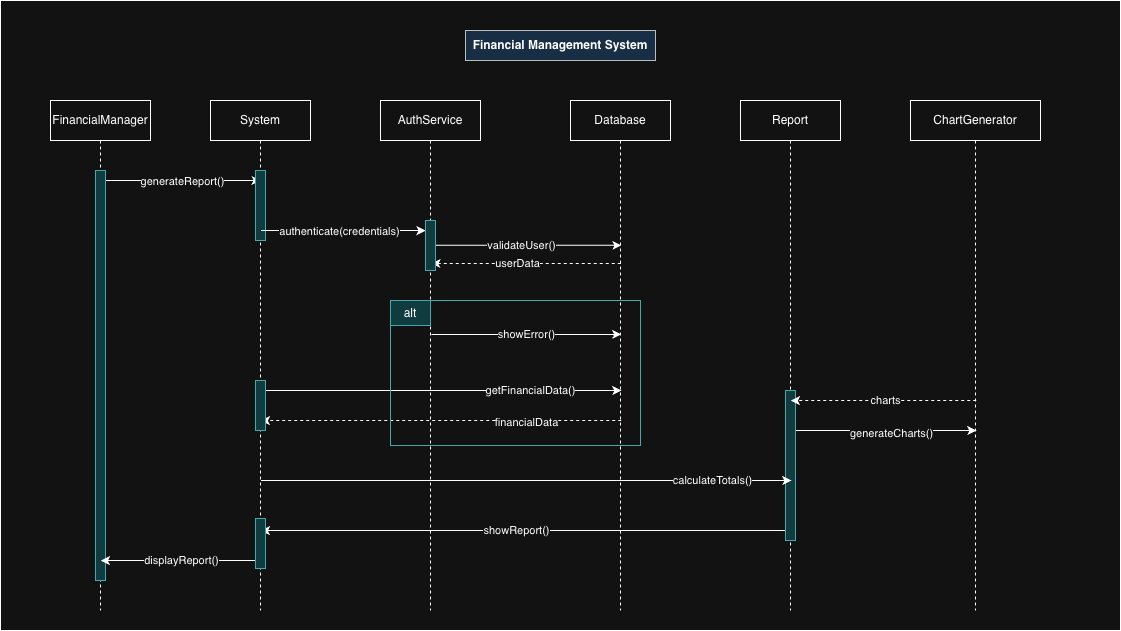

The diagram above was exported from draw.io. Its source (the exported page's mxGraphModel, read from the mxfile embedded in the PNG):
<mxGraphModel dx="1301" dy="889" grid="1" gridSize="10" guides="1" tooltips="1" connect="1" arrows="1" fold="1" page="1" pageScale="1" pageWidth="1200" pageHeight="1600" math="0" shadow="0">
  <root>
    <mxCell id="0" />
    <mxCell id="1" parent="0" />
    <mxCell id="_yKtQzQX6mt2bkUvQMZ4-1" parent="1" style="rounded=0;whiteSpace=wrap;html=1;" value="" vertex="1">
      <mxGeometry height="630" width="1120" x="40" y="40" as="geometry" />
    </mxCell>
    <mxCell id="_yKtQzQX6mt2bkUvQMZ4-2" parent="1" style="text;html=1;whiteSpace=wrap;strokeColor=#36393d;fillColor=#cce5ff;align=center;verticalAlign=middle;rounded=0;" value="&lt;b&gt;Financial Management System&lt;/b&gt;" vertex="1">
      <mxGeometry height="30" width="190" x="505" y="70" as="geometry" />
    </mxCell>
    <mxCell id="_yKtQzQX6mt2bkUvQMZ4-13" edge="1" parent="1" style="edgeStyle=orthogonalEdgeStyle;rounded=0;orthogonalLoop=1;jettySize=auto;html=1;curved=0;dashed=1;">
      <mxGeometry relative="1" as="geometry">
        <Array as="points" />
        <mxPoint x="660.2702702702703" y="303" as="sourcePoint" />
        <mxPoint x="471" y="303" as="targetPoint" />
      </mxGeometry>
    </mxCell>
    <mxCell id="_yKtQzQX6mt2bkUvQMZ4-15" connectable="0" parent="_yKtQzQX6mt2bkUvQMZ4-13" style="edgeLabel;html=1;align=center;verticalAlign=middle;resizable=0;points=[];" value="userData" vertex="1">
      <mxGeometry relative="1" x="0.1232" y="-1" as="geometry">
        <mxPoint x="3" as="offset" />
      </mxGeometry>
    </mxCell>
    <mxCell id="L7KEQ8K6G8Gu33WFUat5-11" edge="1" parent="1" source="_yKtQzQX6mt2bkUvQMZ4-3" style="edgeStyle=orthogonalEdgeStyle;rounded=0;orthogonalLoop=1;jettySize=auto;html=1;curved=0;dashed=1;" target="dBM8jh94F-1C_oTEErLV-1">
      <mxGeometry relative="1" as="geometry">
        <Array as="points">
          <mxPoint x="390" y="460" />
          <mxPoint x="390" y="460" />
        </Array>
      </mxGeometry>
    </mxCell>
    <mxCell id="L7KEQ8K6G8Gu33WFUat5-12" connectable="0" parent="L7KEQ8K6G8Gu33WFUat5-11" style="edgeLabel;html=1;align=center;verticalAlign=middle;resizable=0;points=[];" value="financialData" vertex="1">
      <mxGeometry relative="1" x="0.6108" y="1" as="geometry">
        <mxPoint x="195" as="offset" />
      </mxGeometry>
    </mxCell>
    <mxCell id="_yKtQzQX6mt2bkUvQMZ4-3" parent="1" style="shape=umlLifeline;perimeter=lifelinePerimeter;whiteSpace=wrap;html=1;container=1;dropTarget=0;collapsible=0;recursiveResize=0;outlineConnect=0;portConstraint=eastwest;newEdgeStyle={&quot;curved&quot;:0,&quot;rounded&quot;:0};flipH=1;legacyAnchorPoints=0;" value="Database" vertex="1">
      <mxGeometry height="510" width="100" x="610" y="140" as="geometry" />
    </mxCell>
    <mxCell id="1eTjZEY-kMXF8uIGBuaU-3" edge="1" parent="1" source="_yKtQzQX6mt2bkUvQMZ4-4" style="edgeStyle=orthogonalEdgeStyle;rounded=0;orthogonalLoop=1;jettySize=auto;html=1;curved=0;" target="_yKtQzQX6mt2bkUvQMZ4-6">
      <mxGeometry relative="1" as="geometry">
        <Array as="points">
          <mxPoint x="920" y="470" />
          <mxPoint x="920" y="470" />
        </Array>
      </mxGeometry>
    </mxCell>
    <mxCell id="1eTjZEY-kMXF8uIGBuaU-4" connectable="0" parent="1eTjZEY-kMXF8uIGBuaU-3" style="edgeLabel;html=1;align=center;verticalAlign=middle;resizable=0;points=[];" value="generateCharts()" vertex="1">
      <mxGeometry relative="1" x="-0.1515" y="-2" as="geometry">
        <mxPoint x="21" as="offset" />
      </mxGeometry>
    </mxCell>
    <mxCell id="1eTjZEY-kMXF8uIGBuaU-7" edge="1" parent="1" source="_yKtQzQX6mt2bkUvQMZ4-4" style="edgeStyle=orthogonalEdgeStyle;rounded=0;orthogonalLoop=1;jettySize=auto;html=1;curved=0;" target="dBM8jh94F-1C_oTEErLV-1">
      <mxGeometry relative="1" as="geometry">
        <Array as="points">
          <mxPoint x="410" y="570" />
          <mxPoint x="410" y="570" />
        </Array>
      </mxGeometry>
    </mxCell>
    <mxCell id="1eTjZEY-kMXF8uIGBuaU-8" connectable="0" parent="1eTjZEY-kMXF8uIGBuaU-7" style="edgeLabel;html=1;align=center;verticalAlign=middle;resizable=0;points=[];" value="showReport()" vertex="1">
      <mxGeometry relative="1" x="0.1556" y="-4" as="geometry">
        <mxPoint x="31" y="3" as="offset" />
      </mxGeometry>
    </mxCell>
    <mxCell id="_yKtQzQX6mt2bkUvQMZ4-4" parent="1" style="shape=umlLifeline;perimeter=lifelinePerimeter;whiteSpace=wrap;html=1;container=1;dropTarget=0;collapsible=0;recursiveResize=0;outlineConnect=0;portConstraint=eastwest;newEdgeStyle={&quot;curved&quot;:0,&quot;rounded&quot;:0};flipH=1;legacyAnchorPoints=0;" value="Report" vertex="1">
      <mxGeometry height="510" width="100" x="780" y="140" as="geometry" />
    </mxCell>
    <mxCell id="1eTjZEY-kMXF8uIGBuaU-11" parent="_yKtQzQX6mt2bkUvQMZ4-4" style="html=1;points=[[0,0,0,0,5],[0,1,0,0,-5],[1,0,0,0,5],[1,1,0,0,-5]];perimeter=orthogonalPerimeter;outlineConnect=0;targetShapes=umlLifeline;portConstraint=eastwest;newEdgeStyle={&quot;curved&quot;:0,&quot;rounded&quot;:0};shadow=0;fillColor=#b0e3e6;strokeColor=#0e8088;" value="" vertex="1">
      <mxGeometry height="150" width="10" x="45" y="290" as="geometry" />
    </mxCell>
    <mxCell id="dBM8jh94F-1C_oTEErLV-4" edge="1" parent="1" style="edgeStyle=orthogonalEdgeStyle;rounded=0;orthogonalLoop=1;jettySize=auto;html=1;curved=0;" target="_yKtQzQX6mt2bkUvQMZ4-3" value="validateUser()">
      <mxGeometry relative="1" x="-0.0515" as="geometry">
        <mxPoint as="offset" />
        <Array as="points">
          <mxPoint x="600" y="285" />
          <mxPoint x="600" y="285" />
        </Array>
        <mxPoint x="470" y="284.86" as="sourcePoint" />
        <mxPoint x="654.7702702702703" y="284.8918918918918" as="targetPoint" />
      </mxGeometry>
    </mxCell>
    <mxCell id="L7KEQ8K6G8Gu33WFUat5-1" edge="1" parent="1" style="edgeStyle=orthogonalEdgeStyle;rounded=0;orthogonalLoop=1;jettySize=auto;html=1;curved=0;">
      <mxGeometry relative="1" as="geometry">
        <mxPoint x="471" y="374" as="sourcePoint" />
        <mxPoint x="660.7407407407409" y="374" as="targetPoint" />
      </mxGeometry>
    </mxCell>
    <mxCell id="L7KEQ8K6G8Gu33WFUat5-2" connectable="0" parent="L7KEQ8K6G8Gu33WFUat5-1" style="edgeLabel;html=1;align=center;verticalAlign=middle;resizable=0;points=[];" value="showError()" vertex="1">
      <mxGeometry relative="1" x="-0.1077" y="1" as="geometry">
        <mxPoint x="10" as="offset" />
      </mxGeometry>
    </mxCell>
    <mxCell id="_yKtQzQX6mt2bkUvQMZ4-5" parent="1" style="shape=umlLifeline;perimeter=lifelinePerimeter;whiteSpace=wrap;html=1;container=1;dropTarget=0;collapsible=0;recursiveResize=0;outlineConnect=0;portConstraint=eastwest;newEdgeStyle={&quot;curved&quot;:0,&quot;rounded&quot;:0};flipH=1;legacyAnchorPoints=0;" value="AuthService" vertex="1">
      <mxGeometry height="510" width="100" x="420" y="140" as="geometry" />
    </mxCell>
    <mxCell id="1eTjZEY-kMXF8uIGBuaU-5" edge="1" parent="1" source="_yKtQzQX6mt2bkUvQMZ4-6" style="edgeStyle=orthogonalEdgeStyle;rounded=0;orthogonalLoop=1;jettySize=auto;html=1;curved=0;dashed=1;" target="_yKtQzQX6mt2bkUvQMZ4-4">
      <mxGeometry relative="1" as="geometry">
        <Array as="points">
          <mxPoint x="930" y="440" />
          <mxPoint x="930" y="440" />
        </Array>
      </mxGeometry>
    </mxCell>
    <mxCell id="1eTjZEY-kMXF8uIGBuaU-6" connectable="0" parent="1eTjZEY-kMXF8uIGBuaU-5" style="edgeLabel;html=1;align=center;verticalAlign=middle;resizable=0;points=[];" value="charts" vertex="1">
      <mxGeometry relative="1" x="0.1896" y="4" as="geometry">
        <mxPoint x="19" y="-5" as="offset" />
      </mxGeometry>
    </mxCell>
    <mxCell id="_yKtQzQX6mt2bkUvQMZ4-6" parent="1" style="shape=umlLifeline;perimeter=lifelinePerimeter;whiteSpace=wrap;html=1;container=1;dropTarget=0;collapsible=0;recursiveResize=0;outlineConnect=0;portConstraint=eastwest;newEdgeStyle={&quot;curved&quot;:0,&quot;rounded&quot;:0};flipH=1;legacyAnchorPoints=0;" value="ChartGenerator" vertex="1">
      <mxGeometry height="510" width="130" x="950" y="140" as="geometry" />
    </mxCell>
    <mxCell id="_yKtQzQX6mt2bkUvQMZ4-8" edge="1" parent="1" style="edgeStyle=orthogonalEdgeStyle;rounded=0;orthogonalLoop=1;jettySize=auto;html=1;curved=0;">
      <mxGeometry relative="1" as="geometry">
        <Array as="points">
          <mxPoint x="230" y="220" />
          <mxPoint x="230" y="220" />
        </Array>
        <mxPoint x="140.5" y="220" as="sourcePoint" />
        <mxPoint x="300" y="220" as="targetPoint" />
      </mxGeometry>
    </mxCell>
    <mxCell id="_yKtQzQX6mt2bkUvQMZ4-9" connectable="0" parent="_yKtQzQX6mt2bkUvQMZ4-8" style="edgeLabel;html=1;align=center;verticalAlign=middle;resizable=0;points=[];" value="generateReport()" vertex="1">
      <mxGeometry relative="1" x="-0.251" as="geometry">
        <mxPoint x="21" as="offset" />
      </mxGeometry>
    </mxCell>
    <mxCell id="_yKtQzQX6mt2bkUvQMZ4-7" parent="1" style="shape=umlLifeline;perimeter=lifelinePerimeter;whiteSpace=wrap;html=1;container=1;dropTarget=0;collapsible=0;recursiveResize=0;outlineConnect=0;portConstraint=eastwest;newEdgeStyle={&quot;curved&quot;:0,&quot;rounded&quot;:0};flipH=1;legacyAnchorPoints=0;" value="FinancialManager" vertex="1">
      <mxGeometry height="510" width="100" x="90" y="140" as="geometry" />
    </mxCell>
    <mxCell id="1eTjZEY-kMXF8uIGBuaU-14" parent="_yKtQzQX6mt2bkUvQMZ4-7" style="html=1;points=[[0,0,0,0,5],[0,1,0,0,-5],[1,0,0,0,5],[1,1,0,0,-5]];perimeter=orthogonalPerimeter;outlineConnect=0;targetShapes=umlLifeline;portConstraint=eastwest;newEdgeStyle={&quot;curved&quot;:0,&quot;rounded&quot;:0};shadow=0;fillColor=#b0e3e6;strokeColor=#0e8088;" value="" vertex="1">
      <mxGeometry height="410" width="10" x="45" y="70" as="geometry" />
    </mxCell>
    <mxCell id="L7KEQ8K6G8Gu33WFUat5-5" edge="1" parent="1" source="dBM8jh94F-1C_oTEErLV-1" style="edgeStyle=orthogonalEdgeStyle;rounded=0;orthogonalLoop=1;jettySize=auto;html=1;curved=0;" target="_yKtQzQX6mt2bkUvQMZ4-3" value="&lt;meta charset=&quot;utf-8&quot;&gt;getFinancialData()">
      <mxGeometry relative="1" x="0.497" as="geometry">
        <mxPoint as="offset" />
        <Array as="points">
          <mxPoint x="570" y="430" />
          <mxPoint x="570" y="430" />
        </Array>
      </mxGeometry>
    </mxCell>
    <mxCell id="1eTjZEY-kMXF8uIGBuaU-1" edge="1" parent="1" source="dBM8jh94F-1C_oTEErLV-1" style="edgeStyle=orthogonalEdgeStyle;rounded=0;orthogonalLoop=1;jettySize=auto;html=1;curved=0;" target="_yKtQzQX6mt2bkUvQMZ4-4">
      <mxGeometry relative="1" as="geometry">
        <Array as="points">
          <mxPoint x="420" y="520" />
          <mxPoint x="420" y="520" />
        </Array>
      </mxGeometry>
    </mxCell>
    <mxCell id="1eTjZEY-kMXF8uIGBuaU-2" connectable="0" parent="1eTjZEY-kMXF8uIGBuaU-1" style="edgeLabel;html=1;align=center;verticalAlign=middle;resizable=0;points=[];" value="calculateTotals()" vertex="1">
      <mxGeometry relative="1" x="0.6522" y="1" as="geometry">
        <mxPoint x="12" as="offset" />
      </mxGeometry>
    </mxCell>
    <mxCell id="1eTjZEY-kMXF8uIGBuaU-9" edge="1" parent="1" source="dBM8jh94F-1C_oTEErLV-1" style="edgeStyle=orthogonalEdgeStyle;rounded=0;orthogonalLoop=1;jettySize=auto;html=1;curved=0;" target="_yKtQzQX6mt2bkUvQMZ4-7">
      <mxGeometry relative="1" as="geometry">
        <Array as="points">
          <mxPoint x="220" y="600" />
          <mxPoint x="220" y="600" />
        </Array>
      </mxGeometry>
    </mxCell>
    <mxCell id="1eTjZEY-kMXF8uIGBuaU-10" connectable="0" parent="1eTjZEY-kMXF8uIGBuaU-9" style="edgeLabel;html=1;align=center;verticalAlign=middle;resizable=0;points=[];" value="displayReport()" vertex="1">
      <mxGeometry relative="1" x="0.0264" y="-3" as="geometry">
        <mxPoint x="2" y="2" as="offset" />
      </mxGeometry>
    </mxCell>
    <mxCell id="dBM8jh94F-1C_oTEErLV-1" parent="1" style="shape=umlLifeline;perimeter=lifelinePerimeter;whiteSpace=wrap;html=1;container=1;dropTarget=0;collapsible=0;recursiveResize=0;outlineConnect=0;portConstraint=eastwest;newEdgeStyle={&quot;curved&quot;:0,&quot;rounded&quot;:0};flipH=1;legacyAnchorPoints=0;shadow=0;" value="System" vertex="1">
      <mxGeometry height="510" width="100" x="250" y="140" as="geometry" />
    </mxCell>
    <mxCell id="_yKtQzQX6mt2bkUvQMZ4-27" parent="dBM8jh94F-1C_oTEErLV-1" style="html=1;points=[[0,0,0,0,5],[0,1,0,0,-5],[1,0,0,0,5],[1,1,0,0,-5]];perimeter=orthogonalPerimeter;outlineConnect=0;targetShapes=umlLifeline;portConstraint=eastwest;newEdgeStyle={&quot;curved&quot;:0,&quot;rounded&quot;:0};fillColor=#b0e3e6;strokeColor=#0e8088;shadow=0;" value="" vertex="1">
      <mxGeometry height="70" width="10" x="45" y="70" as="geometry" />
    </mxCell>
    <mxCell id="1eTjZEY-kMXF8uIGBuaU-12" parent="dBM8jh94F-1C_oTEErLV-1" style="html=1;points=[[0,0,0,0,5],[0,1,0,0,-5],[1,0,0,0,5],[1,1,0,0,-5]];perimeter=orthogonalPerimeter;outlineConnect=0;targetShapes=umlLifeline;portConstraint=eastwest;newEdgeStyle={&quot;curved&quot;:0,&quot;rounded&quot;:0};shadow=0;fillColor=#b0e3e6;strokeColor=#0e8088;" value="" vertex="1">
      <mxGeometry height="50" width="10" x="45" y="418" as="geometry" />
    </mxCell>
    <mxCell id="1eTjZEY-kMXF8uIGBuaU-13" parent="dBM8jh94F-1C_oTEErLV-1" style="html=1;points=[[0,0,0,0,5],[0,1,0,0,-5],[1,0,0,0,5],[1,1,0,0,-5]];perimeter=orthogonalPerimeter;outlineConnect=0;targetShapes=umlLifeline;portConstraint=eastwest;newEdgeStyle={&quot;curved&quot;:0,&quot;rounded&quot;:0};shadow=0;fillColor=#b0e3e6;strokeColor=#0e8088;" value="" vertex="1">
      <mxGeometry height="50" width="10" x="45" y="280" as="geometry" />
    </mxCell>
    <mxCell id="dBM8jh94F-1C_oTEErLV-5" edge="1" parent="1" style="edgeStyle=orthogonalEdgeStyle;rounded=0;orthogonalLoop=1;jettySize=auto;html=1;curved=0;" target="AtJH0igG-zwo2qvkw56G-2" value="">
      <mxGeometry relative="1" as="geometry">
        <Array as="points">
          <mxPoint x="430" y="270" />
          <mxPoint x="430" y="270" />
        </Array>
        <mxPoint x="300.5" y="270" as="sourcePoint" />
        <mxPoint x="470" y="270" as="targetPoint" />
      </mxGeometry>
    </mxCell>
    <mxCell id="dBM8jh94F-1C_oTEErLV-6" connectable="0" parent="dBM8jh94F-1C_oTEErLV-5" style="edgeLabel;html=1;align=center;verticalAlign=middle;resizable=0;points=[];" value="authenticate(credentials)" vertex="1">
      <mxGeometry relative="1" x="-0.3446" y="2" as="geometry">
        <mxPoint x="24" y="2" as="offset" />
      </mxGeometry>
    </mxCell>
    <mxCell id="AtJH0igG-zwo2qvkw56G-2" parent="1" style="html=1;points=[[0,0,0,0,5],[0,1,0,0,-5],[1,0,0,0,5],[1,1,0,0,-5]];perimeter=orthogonalPerimeter;outlineConnect=0;targetShapes=umlLifeline;portConstraint=eastwest;newEdgeStyle={&quot;curved&quot;:0,&quot;rounded&quot;:0};shadow=0;fillColor=#b0e3e6;strokeColor=#0e8088;" value="" vertex="1">
      <mxGeometry height="50" width="10" x="465" y="260" as="geometry" />
    </mxCell>
    <mxCell id="L7KEQ8K6G8Gu33WFUat5-9" parent="1" style="rounded=0;whiteSpace=wrap;html=1;fillColor=none;strokeColor=#0e8088;fillStyle=auto;" value="" vertex="1">
      <mxGeometry height="145" width="250" x="430" y="340" as="geometry" />
    </mxCell>
    <mxCell id="L7KEQ8K6G8Gu33WFUat5-10" parent="1" style="text;html=1;whiteSpace=wrap;strokeColor=#0e8088;fillColor=#b0e3e6;align=center;verticalAlign=middle;rounded=0;" value="alt" vertex="1">
      <mxGeometry height="25" width="40" x="430" y="340" as="geometry" />
    </mxCell>
  </root>
</mxGraphModel>